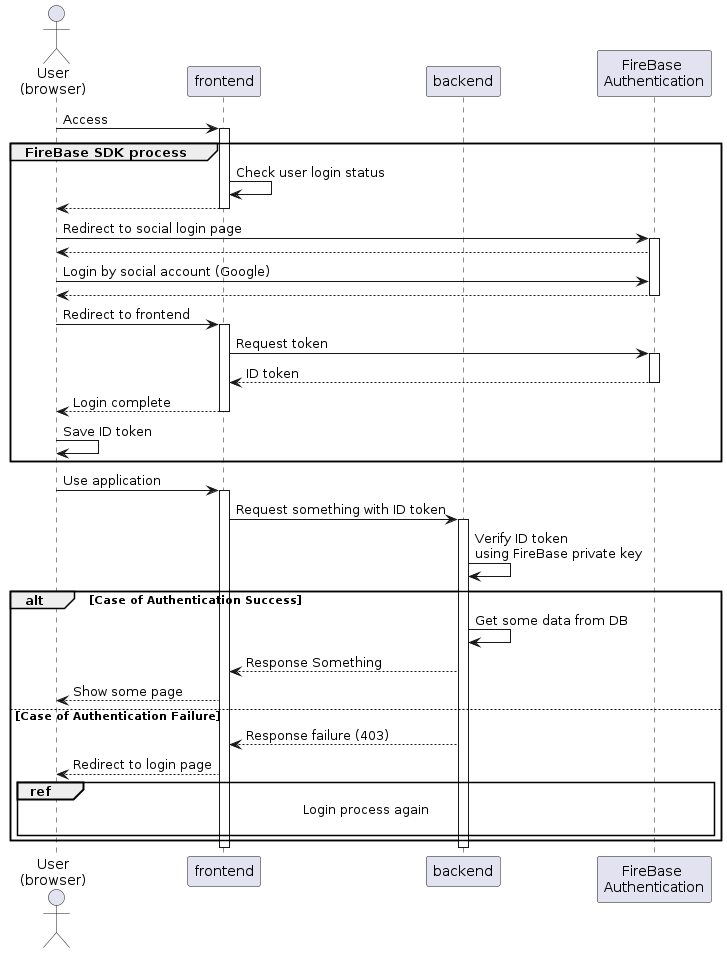

The diagram above was rendered by PlantUML. Its source (embedded in the PNG):
@startuml Authentication

Actor "User\n(browser)" as user
participant "frontend" as fe
participant "backend" as be
participant "FireBase \nAuthentication" as auth

user -> fe: Access
group FireBase SDK process
    activate fe
        fe -> fe: Check user login status
        fe --> user: 
    deactivate
    user -> auth: Redirect to social login page
    activate auth
        auth --> user
        user -> auth: Login by social account (Google)
        auth --> user
    deactivate
    user -> fe: Redirect to frontend
    activate fe
        fe -> auth: Request token
        activate auth
            auth --> fe: ID token
        deactivate
        fe --> user: Login complete
    deactivate
    user -> user: Save ID token
end
user -> fe: Use application
activate fe
    fe -> be: Request something with ID token
    activate be
        be -> be: Verify ID token \nusing FireBase private key
        alt Case of Authentication Success
        be -> be: Get some data from DB
        be --> fe: Response Something
        fe --> user: Show some page
        
        else Case of Authentication Failure
        be --> fe: Response failure (403)
        fe --> user: Redirect to login page
        ref over user, auth: Login process again\n
        end
    deactivate
deactivate

@enduml